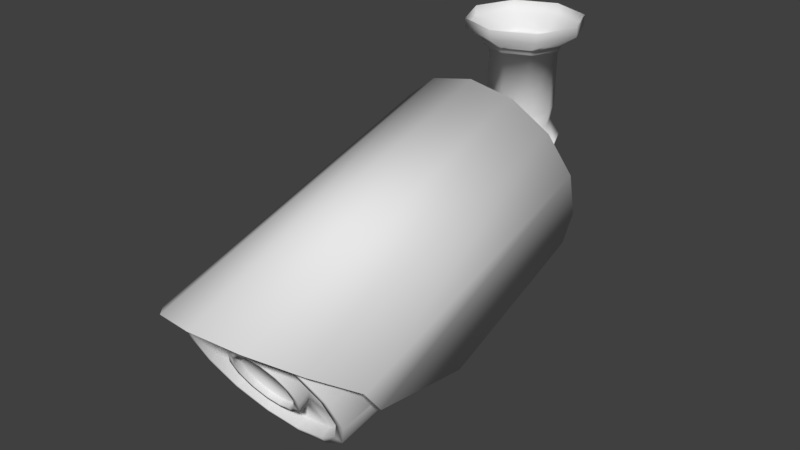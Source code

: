 # Source: camera01.blend  (saved by Blender 2.79.0; exported with 4.5.12 LTS)
import bpy
from mathutils import Matrix  # noqa: F401  (used for matrix-valued properties, if any)

bpy.ops.wm.read_factory_settings(use_empty=True)
scene = bpy.context.scene
scene.name = 'Scene'

# ---- collections
col_collection_1 = bpy.data.collections.new('Collection 1'); scene.collection.children.link(col_collection_1)

# ---- world
world_world = bpy.data.worlds.new('World'); scene.world = world_world
world_world.color = (0.05088, 0.05088, 0.05088)
world_world.use_sun_shadow = False
world_world.sun_shadow_jitter_overblur = 0.0
world_world.cycles.sampling_method = 'MANUAL'

# ---- meshes
me_cylinder_002 = bpy.data.meshes.new('Cylinder.002')
me_cylinder_002.from_pydata([(0.006068, 0.5641, -0.3222), (0.2408, 0.5641, -0.225), (0.338, 0.5641, 0.009724), (0.2407, 0.5641, 0.2444), (0.006068, 0.5641, 0.3416), (-0.2285, 0.5641, 0.2444), (-0.3259, 0.5641, 0.009724), (-0.2286, 0.5641, -0.225), (0.277, 0.5641, -0.2612), (0.006068, 0.5641, -0.3735), (0.3892, 0.5641, 0.009693), (0.277, 0.5641, 0.2806), (0.006068, 0.5641, 0.3928), (-0.2649, 0.5641, 0.2806), (-0.3771, 0.5641, 0.009693), (-0.2649, 0.5641, -0.2612), (0.277, 0.61, -0.2612), (0.006068, 0.61, -0.3735), (0.3892, 0.61, 0.009693), (0.277, 0.61, 0.2806), (0.006068, 0.61, 0.3928), (-0.2649, 0.61, 0.2806), (-0.3771, 0.61, 0.009693), (-0.2649, 0.61, -0.2612), (0.4063, 0.7324, -0.3905), (0.006068, 0.7324, -0.5563), (0.5721, 0.7324, 0.009693), (0.4063, 0.7324, 0.4099), (0.006068, 0.7324, 0.5757), (-0.3942, 0.7324, 0.4099), (-0.56, 0.7324, 0.009693), (-0.3942, 0.7324, -0.3905), (0.4063, 0.8242, -0.3905), (0.006068, 0.8242, -0.5563), (0.5721, 0.8242, 0.009693), (0.4063, 0.8242, 0.4099), (0.006068, 0.8242, 0.5757), (-0.3942, 0.8242, 0.4099), (-0.56, 0.8242, 0.009693), (-0.3942, 0.8242, -0.3905), (0.006068, -0.04716, -0.3222), (0.2408, -0.04716, -0.225), (0.338, -0.04716, 0.009724), (0.2407, -0.04716, 0.2444), (0.006068, -0.04716, 0.3416), (-0.2285, -0.04716, 0.2444), (-0.3259, -0.04716, 0.009723), (-0.2286, -0.04716, -0.225), (0.006068, -0.213, -0.2873), (0.2161, -0.213, -0.2003), (0.3031, -0.213, 0.00972), (0.216, -0.213, 0.2197), (0.006068, -0.213, 0.3067), (-0.2039, -0.213, 0.2197), (-0.291, -0.213, 0.00972), (-0.2039, -0.213, -0.2003), (0.006068, -0.3661, -0.3893), (0.2882, -0.3661, -0.2724), (0.4051, -0.3661, 0.00973), (0.3509, -0.28, 0.1678), (0.006068, -0.2263, 0.3626), (-0.3388, -0.28, 0.1678), (-0.393, -0.3661, 0.009729), (-0.276, -0.3661, -0.2724), (0.006068, -0.6724, -0.2963), (0.2225, -0.6724, -0.2067), (0.3122, -0.6724, 0.009721), (-0.3, -0.6724, 0.009721), (-0.2103, -0.6724, -0.2067), (0.006068, -0.7896, -0.1321), (0.1064, -0.7896, -0.0906), (0.2197, -0.7285, -0.02372), (-0.1748, -0.7472, -0.03955), (-0.09423, -0.7896, -0.0906), (0.4051, -0.3661, 0.00973), (0.3509, -0.28, 0.1678), (0.006068, -0.2263, 0.3626), (-0.3388, -0.28, 0.1678), (-0.393, -0.3661, 0.009729), (0.3122, -0.6724, 0.009721), (-0.3, -0.6724, 0.009721), (0.006068, -0.7896, -0.1321), (0.1064, -0.7896, -0.0906), (0.2197, -0.7285, -0.02372), (-0.1748, -0.7472, -0.03955), (-0.09423, -0.7896, -0.0906), (-0.372, -0.3773, 0.01077), (-0.2846, -0.6653, 0.01076), (0.3784, -0.3773, 0.01077), (0.3274, -0.2963, 0.1594), (0.003199, -0.2458, 0.3426), (-0.321, -0.2963, 0.1594), (-0.372, -0.3773, 0.01077), (0.291, -0.6653, 0.01076), (-0.2846, -0.6653, 0.01076), (0.003199, -0.7755, -0.1226), (0.0975, -0.7755, -0.08357), (0.204, -0.7181, -0.02068), (-0.1668, -0.7357, -0.03557), (-0.09111, -0.7755, -0.08357)], [], [(2, 1, 8, 10), (9, 15, 23, 17), (5, 4, 12, 13), (0, 7, 15, 9), (1, 0, 9, 8), (3, 2, 10, 11), (6, 5, 13, 14), (4, 3, 11, 12), (7, 6, 14, 15), (21, 20, 28, 29), (14, 13, 21, 22), (12, 11, 19, 20), (10, 8, 16, 18), (15, 14, 22, 23), (13, 12, 20, 21), (11, 10, 18, 19), (8, 9, 17, 16), (31, 30, 38, 39), (19, 18, 26, 27), (16, 17, 25, 24), (17, 23, 31, 25), (22, 21, 29, 30), (20, 19, 27, 28), (18, 16, 24, 26), (23, 22, 30, 31), (29, 28, 36, 37), (27, 26, 34, 35), (24, 25, 33, 32), (25, 31, 39, 33), (30, 29, 37, 38), (28, 27, 35, 36), (26, 24, 32, 34), (1, 2, 42, 41), (6, 7, 47, 46), (4, 5, 45, 44), (2, 3, 43, 42), (0, 1, 41, 40), (7, 0, 40, 47), (5, 6, 46, 45), (3, 4, 44, 43), (46, 47, 55, 54), (44, 45, 53, 52), (42, 43, 51, 50), (40, 41, 49, 48), (47, 40, 48, 55), (45, 46, 54, 53), (43, 44, 52, 51), (41, 42, 50, 49), (49, 50, 58, 57), (54, 55, 63, 62), (52, 53, 61, 60), (50, 51, 59, 58), (48, 49, 57, 56), (55, 48, 56, 63), (53, 54, 62, 61), (51, 52, 60, 59), (63, 56, 64, 68), (57, 58, 66, 65), (62, 63, 68, 67), (56, 57, 65, 64), (64, 65, 70, 69), (68, 64, 69, 73), (65, 66, 71, 70), (67, 68, 73, 72), (72, 73, 85, 84), (66, 58, 74, 79), (60, 61, 77, 76), (73, 69, 81, 85), (69, 70, 82, 81), (61, 62, 78, 77), (71, 66, 79, 83), (58, 59, 75, 74), (70, 71, 83, 82), (67, 72, 84, 80), (59, 60, 76, 75), (80, 84, 98, 94), (74, 75, 89, 88), (84, 85, 99, 98), (79, 74, 88, 93), (75, 76, 90, 89), (85, 81, 95, 99), (62, 67, 87, 86), (81, 82, 96, 95), (76, 77, 91, 90), (83, 79, 93, 97), (82, 83, 97, 96), (77, 78, 92, 91)])
me_cylinder_002.polygons.foreach_set('use_smooth', [True] * 87)
me_cylinder_002.use_remesh_preserve_volume = False
me_cylinder_002.use_remesh_preserve_attributes = False
me_cylinder_002.use_mirror_vertex_groups = False
me_cylinder_002.update()
me_cylinder = bpy.data.meshes.new('Cylinder')
me_cylinder.from_pydata([(0.008422, 0.8894, 0.8796), (0.05463, -0.1265, 4.266), (0.4421, 0.7946, 0.8473), (0.4414, -0.1916, 4.167), (0.7894, 0.5278, 0.7682), (0.7578, -0.3804, 3.892), (0.9803, 0.1418, 0.658), (0.9355, -0.6602, 3.49), (0.9659, -0.2827, 0.5398), (0.9471, -0.8712, 3.341), (0.8134, -0.687, 0.4285), (0.7804, -1.215, 2.135), (0.434, -0.9356, 0.3653), (0.4273, -1.409, 2.033), (0.004037, -1.036, 0.3429), (0.02586, -1.471, 1.947), (-0.4255, -0.9368, 0.3767), (-0.3733, -1.41, 2.044), (-0.8037, -0.6893, 0.4498), (-0.7242, -1.217, 2.155), (-0.9544, -0.2854, 0.5653), (-0.8599, -0.8738, 3.365), (-0.9669, 0.1391, 0.6837), (-0.845, -0.6627, 3.513), (-0.7742, 0.5256, 0.7889), (-0.6575, -0.3824, 3.91), (-0.4256, 0.7933, 0.8588), (-0.3344, -0.1927, 4.177), (0.4881, -0.1482, 4.228), (0.05553, -0.07531, 4.339), (0.8324, -0.3535, 3.929), (1.021, -0.6502, 3.5), (1.033, -0.8836, 3.329), (0.8613, -1.241, 2.09), (0.4726, -1.453, 1.973), (0.02497, -1.521, 1.874), (-0.4201, -1.454, 1.984), (-0.8061, -1.243, 2.112), (-0.9459, -0.8863, 3.355), (-0.9307, -0.6529, 3.525), (-0.7311, -0.3557, 3.95), (-0.3796, -0.1494, 4.24), (0.4224, 0.1823, 2.824), (0.03635, 0.2471, 2.923), (0.7388, -0.005741, 2.549), (0.9142, -0.2845, 2.146), (0.8986, -0.594, 1.7), (0.7438, -0.887, 1.296), (0.3974, -1.062, 1.036), (0.01214, -1.132, 0.9452), (-0.3708, -1.064, 1.046), (-0.7107, -0.8891, 1.316), (-0.8556, -0.5965, 1.723), (-0.8603, -0.287, 2.17), (-0.675, -0.007731, 2.568), (-0.352, 0.1812, 2.834), (0.3569, -0.2761, 3.942), (0.05096, -0.2131, 3.979), (0.6097, -0.4595, 3.844), (0.7529, -0.732, 3.702), (0.7512, -1.037, 3.545), (0.6051, -1.31, 3.406), (0.3504, -1.494, 3.315), (0.0437, -1.558, 3.286), (-0.2623, -1.495, 3.323), (-0.515, -1.312, 3.421), (-0.6582, -1.039, 3.563), (-0.6566, -0.734, 3.721), (-0.5104, -0.4611, 3.859), (-0.2557, -0.277, 3.95), (0.3908, -0.216, 3.973), (0.05132, -0.1458, 4.013), (0.6695, -0.4188, 3.865), (0.8265, -0.7182, 3.708), (0.8218, -1.052, 3.536), (0.6647, -1.353, 3.384), (0.3816, -1.552, 3.284), (0.04334, -1.625, 3.252), (-0.2942, -1.553, 3.293), (-0.575, -1.355, 3.401), (-0.7289, -1.054, 3.557), (-0.73, -0.7204, 3.729), (-0.5698, -0.4205, 3.881), (-0.289, -0.2169, 3.982), (0.1904, -0.5379, 3.669), (0.0475, -0.5084, 3.686), (0.3153, -0.6285, 3.62), (0.3897, -0.7701, 3.546), (0.3888, -0.9316, 3.463), (0.3129, -1.073, 3.391), (0.187, -1.164, 3.346), (0.0438, -1.194, 3.333), (-0.09907, -1.165, 3.35), (-0.224, -1.074, 3.398), (-0.2984, -0.9326, 3.472), (-0.2975, -0.771, 3.556), (-0.2216, -0.6292, 3.627), (-0.09568, -0.5383, 3.673), (0.3553, -0.2417, 3.819), (0.04928, -0.1787, 3.856), (0.608, -0.4251, 3.721), (0.7512, -0.6976, 3.579), (0.7496, -1.003, 3.421), (0.6034, -1.276, 3.283), (0.3487, -1.46, 3.192), (0.04202, -1.524, 3.163), (-0.264, -1.461, 3.2), (-0.5167, -1.278, 3.298), (-0.6599, -1.005, 3.44), (-0.6583, -0.6996, 3.597), (-0.5121, -0.4267, 3.736), (-0.2574, -0.2426, 3.827), (0.167, -0.6436, 3.764), (0.04888, -0.6193, 3.779), (0.2726, -0.7202, 3.723), (0.3366, -0.842, 3.66), (0.3358, -0.9818, 3.588), (0.2705, -1.104, 3.526), (0.1642, -1.181, 3.488), (0.04572, -1.205, 3.477), (-0.07245, -1.181, 3.491), (-0.178, -1.104, 3.532), (-0.242, -0.9826, 3.596), (-0.2412, -0.8428, 3.668), (-0.1759, -0.7208, 3.729), (-0.06955, -0.644, 3.768), (0.192, -0.5988, 3.787), (0.04915, -0.5694, 3.804), (0.3169, -0.6894, 3.739), (0.3913, -0.831, 3.665), (0.3904, -0.9926, 3.582), (0.3145, -1.134, 3.51), (0.1886, -1.225, 3.465), (0.04545, -1.255, 3.451), (-0.09742, -1.226, 3.468), (-0.2223, -1.135, 3.517), (-0.2967, -0.9935, 3.591), (-0.2958, -0.832, 3.674), (-0.2199, -0.6902, 3.746), (-0.09403, -0.5992, 3.791), (0.1663, -0.6279, 3.708), (0.04811, -0.6035, 3.722), (0.2718, -0.7045, 3.667), (0.3358, -0.8262, 3.604), (0.335, -0.966, 3.532), (0.2697, -1.088, 3.47), (0.1634, -1.165, 3.432), (0.04495, -1.19, 3.421), (-0.07322, -1.165, 3.435), (-0.1788, -1.089, 3.476), (-0.2427, -0.9669, 3.539), (-0.242, -0.8271, 3.611), (-0.1767, -0.7051, 3.673), (-0.07032, -0.6282, 3.711), (-3.686e-08, 0.1562, -0.2982), (-4.663e-08, 0.2618, -0.1092), (0.2347, 0.1562, -0.201), (0.101, 0.2618, -0.06734), (0.3317, 0.1562, 0.03356), (0.1429, 0.2618, 0.03368), (0.232, 0.1555, 0.2695), (0.101, 0.2618, 0.1347), (-5.242e-08, 0.158, 0.3654), (-5.912e-08, 0.2618, 0.1765), (-0.232, 0.1555, 0.2695), (-0.101, 0.2618, 0.1347), (-0.3317, 0.1562, 0.03356), (-0.1429, 0.2618, 0.03368), (-0.2347, 0.1562, -0.201), (-0.101, 0.2618, -0.06734), (-4.802e-08, -0.2902, -0.1116), (0.1027, -0.2902, -0.06906), (0.1453, -0.2902, 0.03366), (0.1027, -0.2902, 0.1363), (-6.075e-08, -0.2903, 0.179), (-0.1027, -0.2902, 0.1363), (-0.1453, -0.2902, 0.03366), (-0.1027, -0.2902, -0.06906), (-3.894e-08, -0.1783, -0.2562), (-0.205, -0.1783, -0.1713), (0.205, -0.1783, -0.1713), (0.208, -0.175, 0.2394), (0.29, -0.1784, 0.03374), (-0.29, -0.1784, 0.03374), (-0.2081, -0.175, 0.2393), (-1.133e-07, -0.1866, 0.319), (0.3289, 0.1791, 0.5781), (-2.179e-08, 0.1765, 0.5802), (-0.3285, 0.179, 0.5787), (-0.2797, -0.2571, 0.412), (0.2792, -0.2574, 0.4125), (-7.01e-07, -0.2466, 0.4169), (0.4402, 0.1444, 0.6664), (-0.4272, 0.1411, 0.6769), (-0.4281, -0.2895, 0.557), (0.44, -0.288, 0.5452), (0.005715, -0.287, 0.5516), (0.006728, 0.1426, 0.6714)], [], [(0, 29, 28, 2), (2, 28, 30, 4), (4, 30, 31, 6), (6, 31, 32, 8), (8, 32, 33, 10), (10, 33, 34, 12), (12, 34, 35, 14), (14, 35, 36, 16), (16, 36, 37, 18), (18, 37, 38, 20), (20, 38, 39, 22), (22, 39, 40, 24), (21, 19, 51, 52), (24, 40, 41, 26), (26, 41, 29, 0), (0, 197, 193, 26), (1, 3, 28, 29), (3, 5, 30, 28), (5, 7, 31, 30), (7, 9, 32, 31), (9, 11, 33, 32), (11, 13, 34, 33), (13, 15, 35, 34), (15, 17, 36, 35), (17, 19, 37, 36), (19, 21, 38, 37), (21, 23, 39, 38), (23, 25, 40, 39), (25, 27, 41, 40), (27, 1, 29, 41), (46, 45, 73, 74), (7, 5, 44, 45), (23, 21, 52, 53), (9, 7, 45, 46), (25, 23, 53, 54), (11, 9, 46, 47), (27, 25, 54, 55), (13, 11, 47, 48), (1, 27, 55, 43), (15, 13, 48, 49), (17, 15, 49, 50), (3, 1, 43, 42), (19, 17, 50, 51), (5, 3, 42, 44), (64, 63, 105, 106), (54, 53, 81, 82), (47, 46, 74, 75), (55, 54, 82, 83), (48, 47, 75, 76), (43, 55, 83, 71), (49, 48, 76, 77), (50, 49, 77, 78), (42, 43, 71, 70), (51, 50, 78, 79), (44, 42, 70, 72), (52, 51, 79, 80), (45, 44, 72, 73), (53, 52, 80, 81), (57, 56, 70, 71), (56, 58, 72, 70), (58, 59, 73, 72), (59, 60, 74, 73), (60, 61, 75, 74), (61, 62, 76, 75), (62, 63, 77, 76), (63, 64, 78, 77), (64, 65, 79, 78), (65, 66, 80, 79), (66, 67, 81, 80), (67, 68, 82, 81), (68, 69, 83, 82), (69, 57, 71, 83), (87, 86, 128, 129), (56, 57, 99, 98), (65, 64, 106, 107), (58, 56, 98, 100), (66, 65, 107, 108), (59, 58, 100, 101), (67, 66, 108, 109), (60, 59, 101, 102), (68, 67, 109, 110), (61, 60, 102, 103), (69, 68, 110, 111), (62, 61, 103, 104), (57, 69, 111, 99), (63, 62, 104, 105), (85, 84, 98, 99), (84, 86, 100, 98), (86, 87, 101, 100), (87, 88, 102, 101), (88, 89, 103, 102), (89, 90, 104, 103), (90, 91, 105, 104), (91, 92, 106, 105), (92, 93, 107, 106), (93, 94, 108, 107), (94, 95, 109, 108), (95, 96, 110, 109), (96, 97, 111, 110), (97, 85, 99, 111), (113, 125, 153, 141), (95, 94, 136, 137), (88, 87, 129, 130), (96, 95, 137, 138), (89, 88, 130, 131), (97, 96, 138, 139), (90, 89, 131, 132), (85, 97, 139, 127), (91, 90, 132, 133), (92, 91, 133, 134), (84, 85, 127, 126), (93, 92, 134, 135), (86, 84, 126, 128), (94, 93, 135, 136), (113, 112, 126, 127), (112, 114, 128, 126), (114, 115, 129, 128), (115, 116, 130, 129), (116, 117, 131, 130), (117, 118, 132, 131), (118, 119, 133, 132), (119, 120, 134, 133), (120, 121, 135, 134), (121, 122, 136, 135), (122, 123, 137, 136), (123, 124, 138, 137), (124, 125, 139, 138), (125, 113, 127, 139), (140, 141, 153, 152, 151, 150, 149, 148, 147, 146, 145, 144, 143, 142), (119, 118, 146, 147), (120, 119, 147, 148), (112, 113, 141, 140), (121, 120, 148, 149), (114, 112, 140, 142), (122, 121, 149, 150), (115, 114, 142, 143), (123, 122, 150, 151), (116, 115, 143, 144), (124, 123, 151, 152), (117, 116, 144, 145), (125, 124, 152, 153), (118, 117, 145, 146), (154, 155, 157, 156), (156, 157, 159, 158), (158, 159, 161, 160), (160, 161, 163, 162), (162, 163, 165, 164), (164, 165, 167, 166), (166, 167, 169, 168), (168, 169, 155, 154), (179, 178, 170, 177), (170, 171, 172, 173, 174, 175, 176, 177), (178, 180, 171, 170), (182, 181, 173, 172), (184, 183, 176, 175), (181, 185, 174, 173), (183, 179, 177, 176), (180, 182, 172, 171), (185, 184, 175, 174), (181, 160, 186, 190), (156, 158, 182, 180), (166, 168, 179, 183), (160, 162, 187, 186), (164, 166, 183, 184), (158, 160, 181, 182), (154, 156, 180, 178), (168, 154, 178, 179), (26, 193, 22, 24), (184, 185, 191, 189), (162, 164, 188, 187), (185, 181, 190, 191), (164, 184, 189, 188), (12, 195, 8, 10), (6, 192, 2, 4), (22, 193, 194, 20), (194, 196, 14, 16), (8, 195, 192, 6), (20, 194, 16, 18), (197, 0, 2, 192), (14, 196, 195, 12), (188, 193, 197, 187), (189, 194, 193, 188), (191, 196, 194, 189), (187, 197, 192, 186), (186, 192, 195, 190), (190, 195, 196, 191), (157, 155, 169, 167, 165, 163, 161, 159)])
me_cylinder.polygons.foreach_set('use_smooth', [True] * 187)
_uv = me_cylinder.uv_layers.new(name='UVMap')
_uv.uv.foreach_set('vector', [0.2662, 0.0, 0.2662, 0.4679, 0.2138, 0.4574, 0.2138, 0.0001676, 0.2138, 0.001284, 0.2138, 0.4584, 0.1724, 0.4278, 0.1724, 0.0003853, 0.1724, 0.0003853, 0.1724, 0.4278, 0.1181, 0.3842, 0.1181, 0.0, 0.1181, 0.0, 0.1181, 0.3842, 0.08343, 0.3711, 0.06226, 0.0002107, 0.06226, 0.0002107, 0.08343, 0.3711, 0.0, 0.2286, 0.01154, 0.0007263, 0.5822, 0.6858, 0.584, 0.9139, 0.5294, 0.9064, 0.5282, 0.6865, 0.5282, 0.6865, 0.5294, 0.9064, 0.4708, 0.8959, 0.4715, 0.6867, 0.4715, 0.6867, 0.4708, 0.8959, 0.4169, 0.9064, 0.4199, 0.6865, 0.4199, 0.6865, 0.4169, 0.9064, 0.3738, 0.9139, 0.3784, 0.6858, 0.3843, 0.427, 0.3738, 0.199, 0.4628, 0.0557, 0.4406, 0.4268, 0.4406, 0.4268, 0.4628, 0.0557, 0.4968, 0.04263, 0.4968, 0.4269, 0.4968, 0.4269, 0.4968, 0.04263, 0.5435, 0.0, 0.5435, 0.4274, 0.8547, 0.08368, 0.8547, 0.2483, 0.7843, 0.3415, 0.7613, 0.2786, 0.3738, 0.0002058, 0.3738, 0.4277, 0.3233, 0.4573, 0.3233, 1.824e-05, 0.3233, 1.824e-05, 0.3233, 0.4573, 0.2662, 0.4679, 0.2662, 0.0, 0.3745, 0.527, 0.4711, 0.5507, 0.4581, 0.6056, 0.3738, 0.585, 0.7885, 0.7703, 0.8021, 0.8208, 0.7931, 0.8268, 0.7779, 0.7703, 0.8021, 0.8208, 0.8414, 0.8625, 0.8358, 0.8721, 0.7931, 0.8268, 0.8414, 0.8625, 0.8994, 0.8862, 0.8976, 0.8974, 0.8358, 0.8721, 0.8994, 0.8862, 0.9326, 0.888, 0.9346, 0.8992, 0.8976, 0.8974, 0.3616, 0.7549, 0.3618, 0.6122, 0.3719, 0.6103, 0.3719, 0.7567, 0.9864, 0.652, 0.9582, 0.6978, 0.9493, 0.6918, 0.9806, 0.6414, 0.9582, 0.6978, 0.9452, 0.75, 0.9346, 0.75, 0.9493, 0.6918, 0.9452, 0.75, 0.9582, 0.8021, 0.9493, 0.8081, 0.9346, 0.75, 0.9582, 0.8021, 0.9864, 0.848, 0.9806, 0.8586, 0.9493, 0.8081, 0.3607, 0.606, 0.3607, 0.4679, 0.3719, 0.4685, 0.3719, 0.6103, 0.9326, 0.6526, 0.8994, 0.6543, 0.8976, 0.6431, 0.9346, 0.6414, 0.8994, 0.6543, 0.8414, 0.6781, 0.8358, 0.6684, 0.8976, 0.6431, 0.8414, 0.6781, 0.8021, 0.7197, 0.7931, 0.7138, 0.8358, 0.6684, 0.8021, 0.7197, 0.7885, 0.7703, 0.7779, 0.7703, 0.7931, 0.7138, 0.1351, 0.738, 0.08481, 0.69, 0.09492, 0.479, 0.141, 0.4915, 0.6343, 0.542, 0.6353, 0.4758, 0.775, 0.5892, 0.7742, 0.6554, 0.8345, 0.05771, 0.8547, 0.08368, 0.7613, 0.2786, 0.7396, 0.2117, 0.6235, 0.5737, 0.6343, 0.542, 0.7742, 0.6554, 0.7759, 0.7253, 0.8173, 0.0, 0.8345, 0.05771, 0.7396, 0.2117, 0.7224, 0.154, 0.6805, 0.7238, 0.6235, 0.5737, 0.7759, 0.7253, 0.7779, 0.7872, 0.3116, 0.7877, 0.3581, 0.8146, 0.3581, 0.9962, 0.3117, 0.9692, 0.7683, 0.9295, 0.7746, 0.9798, 0.6594, 0.9786, 0.6329, 0.9289, 0.2606, 0.7782, 0.3116, 0.7877, 0.3117, 0.9692, 0.2607, 0.9598, 0.7592, 0.8763, 0.7683, 0.9295, 0.6329, 0.9289, 0.6235, 0.8775, 0.7683, 0.8271, 0.7592, 0.8763, 0.6235, 0.8775, 0.6329, 0.8305, 0.2138, 0.7874, 0.2606, 0.7782, 0.2607, 0.9598, 0.214, 0.969, 0.7746, 0.7872, 0.7683, 0.8271, 0.6329, 0.8305, 0.6594, 0.7925, 0.6353, 0.4758, 0.6382, 0.4274, 0.7779, 0.5409, 0.775, 0.5892, 0.1997, 0.6175, 0.1963, 0.6549, 0.1799, 0.6541, 0.1833, 0.6167, 0.5435, 0.1635, 0.5853, 0.1212, 0.5984, 0.3316, 0.5604, 0.3421, 0.1798, 0.7809, 0.1351, 0.738, 0.141, 0.4915, 0.1798, 0.5021, 0.9024, 0.1577, 0.8547, 0.1825, 0.8735, 0.003785, 0.9143, 0.0, 0.3106, 0.4754, 0.3607, 0.5002, 0.3607, 0.7782, 0.3196, 0.7742, 0.9538, 0.1508, 0.9024, 0.1577, 0.9143, 0.0, 0.9591, 0.0001925, 0.2596, 0.4679, 0.3106, 0.4754, 0.3196, 0.7742, 0.275, 0.7739, 0.2138, 0.479, 0.2596, 0.4679, 0.275, 0.7739, 0.2345, 0.7773, 1.0, 0.1625, 0.9538, 0.1508, 0.9591, 0.0001925, 1.0, 0.004219, 0.6864, 0.02972, 0.7224, 0.0, 0.7224, 0.2995, 0.6891, 0.3078, 0.03624, 0.6462, 0.0, 0.6158, 0.01786, 0.4584, 0.05076, 0.4671, 0.636, 0.07336, 0.6864, 0.02972, 0.6891, 0.3078, 0.6445, 0.3193, 0.08481, 0.69, 0.03624, 0.6462, 0.05076, 0.4671, 0.09492, 0.479, 0.5853, 0.1212, 0.636, 0.07336, 0.6445, 0.3193, 0.5984, 0.3316, 0.838, 0.4456, 0.8061, 0.4707, 0.7986, 0.4646, 0.834, 0.4367, 0.8061, 0.4707, 0.7877, 0.5089, 0.7783, 0.5068, 0.7986, 0.4646, 0.7877, 0.5089, 0.7873, 0.5529, 0.7779, 0.5551, 0.7783, 0.5068, 0.7873, 0.5529, 0.8057, 0.5933, 0.7983, 0.5991, 0.7779, 0.5551, 0.8057, 0.5933, 0.839, 0.6215, 0.8346, 0.6304, 0.7983, 0.5991, 0.839, 0.6215, 0.8796, 0.6319, 0.8795, 0.6414, 0.8346, 0.6304, 0.8796, 0.6319, 0.9192, 0.6236, 0.9232, 0.6324, 0.8795, 0.6414, 0.9192, 0.6236, 0.951, 0.5984, 0.9582, 0.6044, 0.9232, 0.6324, 0.951, 0.5984, 0.9695, 0.5603, 0.979, 0.5626, 0.9582, 0.6044, 0.9695, 0.5603, 0.9699, 0.5162, 0.979, 0.5143, 0.979, 0.5626, 0.9699, 0.5162, 0.9515, 0.4758, 0.9592, 0.47, 0.979, 0.5143, 0.9515, 0.4758, 0.9182, 0.4476, 0.9227, 0.439, 0.9592, 0.47, 0.9182, 0.4476, 0.8775, 0.4372, 0.8778, 0.4274, 0.9227, 0.439, 0.8775, 0.4372, 0.838, 0.4456, 0.834, 0.4367, 0.8778, 0.4274, 0.6917, 0.3847, 0.6917, 0.4066, 0.6746, 0.4066, 0.6746, 0.3847, 0.5873, 0.8025, 0.584, 0.7651, 0.6005, 0.7644, 0.6037, 0.8017, 0.2127, 0.5819, 0.2129, 0.6131, 0.1968, 0.6165, 0.1966, 0.5853, 0.18, 0.4904, 0.1804, 0.4584, 0.1965, 0.4618, 0.1961, 0.4937, 0.2127, 0.5397, 0.2127, 0.5819, 0.1966, 0.5853, 0.1965, 0.5431, 0.1798, 0.5329, 0.18, 0.4904, 0.1961, 0.4937, 0.1959, 0.5362, 0.2127, 0.4954, 0.2127, 0.5397, 0.1965, 0.5431, 0.1966, 0.4988, 0.18, 0.577, 0.1798, 0.5329, 0.1959, 0.5362, 0.1961, 0.5803, 0.2129, 0.4584, 0.2127, 0.4954, 0.1966, 0.4988, 0.1968, 0.4618, 0.1804, 0.6134, 0.18, 0.577, 0.1961, 0.5803, 0.1965, 0.6167, 0.584, 0.7242, 0.5873, 0.6865, 0.6037, 0.6858, 0.6004, 0.7234, 0.1962, 0.6958, 0.1997, 0.7334, 0.1833, 0.7326, 0.1798, 0.6951, 0.584, 0.7651, 0.584, 0.7242, 0.6004, 0.7234, 0.6005, 0.7644, 0.1963, 0.6549, 0.1962, 0.6958, 0.1798, 0.6951, 0.1799, 0.6541, 0.09048, 0.8289, 0.07212, 0.8333, 0.05115, 0.7901, 0.09048, 0.7809, 0.07212, 0.8333, 0.05602, 0.8465, 0.01857, 0.8169, 0.05115, 0.7901, 0.05602, 0.8465, 0.04637, 0.8672, 0.0, 0.8567, 0.01857, 0.8169, 0.04637, 0.8672, 0.04637, 0.8907, 1.53e-08, 0.9012, 0.0, 0.8567, 0.04637, 0.8907, 0.05602, 0.9114, 0.01857, 0.941, 1.53e-08, 0.9012, 0.05602, 0.9114, 0.07212, 0.9246, 0.05115, 0.9678, 0.01857, 0.941, 0.07212, 0.9246, 0.09048, 0.9289, 0.09048, 0.977, 0.05115, 0.9678, 0.09048, 0.9289, 0.1088, 0.9246, 0.1298, 0.9678, 0.09048, 0.977, 0.1088, 0.9246, 0.1249, 0.9114, 0.1624, 0.941, 0.1298, 0.9678, 0.1249, 0.9114, 0.1346, 0.8907, 0.181, 0.9012, 0.1624, 0.941, 0.1346, 0.8907, 0.1346, 0.8671, 0.181, 0.8567, 0.181, 0.9012, 0.1346, 0.8671, 0.1249, 0.8465, 0.1624, 0.8169, 0.181, 0.8567, 0.1249, 0.8465, 0.1088, 0.8333, 0.1298, 0.7901, 0.1624, 0.8169, 0.1088, 0.8333, 0.09048, 0.8289, 0.09048, 0.7809, 0.1298, 0.7901, 0.6127, 0.773, 0.6127, 0.7572, 0.6202, 0.7568, 0.6202, 0.7726, 0.6573, 0.4033, 0.6572, 0.3799, 0.6743, 0.3799, 0.6744, 0.4033, 0.6917, 0.3613, 0.6917, 0.3847, 0.6746, 0.3847, 0.6746, 0.3613, 0.6575, 0.4222, 0.6573, 0.4033, 0.6744, 0.4033, 0.6746, 0.4222, 0.6918, 0.3421, 0.6917, 0.3613, 0.6746, 0.3613, 0.6747, 0.3421, 0.6205, 0.7225, 0.6222, 0.7411, 0.6054, 0.7409, 0.6037, 0.7223, 0.1813, 0.7522, 0.1829, 0.7336, 0.1997, 0.7334, 0.1981, 0.752, 0.6206, 0.7034, 0.6205, 0.7225, 0.6037, 0.7223, 0.6038, 0.7032, 0.1814, 0.7713, 0.1813, 0.7522, 0.1981, 0.752, 0.1982, 0.7711, 0.1829, 0.7887, 0.1814, 0.7713, 0.1982, 0.7711, 0.1997, 0.7886, 0.6222, 0.6859, 0.6206, 0.7034, 0.6038, 0.7032, 0.6054, 0.6858, 0.6573, 0.3579, 0.6575, 0.3421, 0.6746, 0.3421, 0.6744, 0.3578, 0.6917, 0.4066, 0.6918, 0.4221, 0.6747, 0.4221, 0.6746, 0.4066, 0.6572, 0.3799, 0.6573, 0.3579, 0.6744, 0.3578, 0.6743, 0.3799, 0.8989, 0.3972, 0.914, 0.3936, 0.9172, 0.4001, 0.8989, 0.4044, 0.914, 0.3936, 0.9276, 0.3824, 0.9333, 0.3869, 0.9172, 0.4001, 0.9276, 0.3824, 0.9359, 0.3646, 0.943, 0.3662, 0.9333, 0.3869, 0.9359, 0.3646, 0.9359, 0.3443, 0.943, 0.3427, 0.943, 0.3662, 0.9359, 0.3443, 0.9276, 0.3265, 0.9333, 0.322, 0.943, 0.3427, 0.9276, 0.3265, 0.914, 0.3153, 0.9172, 0.3088, 0.9333, 0.322, 0.914, 0.3153, 0.8989, 0.3117, 0.8989, 0.3044, 0.9172, 0.3088, 0.8989, 0.3117, 0.8837, 0.3153, 0.8805, 0.3088, 0.8989, 0.3044, 0.8837, 0.3153, 0.8701, 0.3265, 0.8644, 0.322, 0.8805, 0.3088, 0.8701, 0.3265, 0.8618, 0.3443, 0.8547, 0.3427, 0.8644, 0.322, 0.8618, 0.3443, 0.8618, 0.3646, 0.8547, 0.3662, 0.8547, 0.3427, 0.8618, 0.3646, 0.8701, 0.3824, 0.8644, 0.3869, 0.8547, 0.3662, 0.8701, 0.3824, 0.8837, 0.3936, 0.8805, 0.4001, 0.8644, 0.3869, 0.8837, 0.3936, 0.8989, 0.3972, 0.8989, 0.4044, 0.8805, 0.4001, 0.7747, 0.4234, 0.7595, 0.4269, 0.7443, 0.4234, 0.7307, 0.4122, 0.7224, 0.3944, 0.7224, 0.374, 0.7307, 0.3562, 0.7443, 0.3451, 0.7595, 0.3415, 0.7747, 0.3451, 0.7883, 0.3562, 0.7966, 0.374, 0.7966, 0.3944, 0.7883, 0.4122, 0.6113, 0.7559, 0.6113, 0.7717, 0.6037, 0.7713, 0.6038, 0.7555, 0.6127, 0.7415, 0.6113, 0.7559, 0.6038, 0.7555, 0.6052, 0.7411, 0.614, 0.7874, 0.6127, 0.773, 0.6202, 0.7726, 0.6215, 0.7871, 0.2128, 0.7424, 0.2129, 0.7555, 0.2055, 0.757, 0.2054, 0.744, 0.2053, 0.6298, 0.2055, 0.6165, 0.2129, 0.618, 0.2127, 0.6313, 0.2128, 0.7236, 0.2128, 0.7424, 0.2054, 0.744, 0.2054, 0.7251, 0.2052, 0.6488, 0.2053, 0.6298, 0.2127, 0.6313, 0.2126, 0.6503, 0.2128, 0.7033, 0.2128, 0.7236, 0.2054, 0.7251, 0.2054, 0.7048, 0.2053, 0.669, 0.2052, 0.6488, 0.2126, 0.6503, 0.2127, 0.6705, 0.2129, 0.6868, 0.2128, 0.7033, 0.2054, 0.7048, 0.2055, 0.6883, 0.2055, 0.6853, 0.2053, 0.669, 0.2127, 0.6705, 0.2129, 0.6868, 0.6127, 0.7572, 0.614, 0.7415, 0.6215, 0.7411, 0.6202, 0.7568, 0.6113, 0.7717, 0.6127, 0.7874, 0.6052, 0.787, 0.6037, 0.7713, 0.6389, 0.3724, 0.6572, 0.3738, 0.6572, 0.3869, 0.6389, 0.403, 0.8847, 0.1951, 0.8985, 0.2078, 0.8927, 0.2205, 0.8713, 0.2246, 0.8713, 0.2246, 0.8927, 0.2205, 0.8975, 0.2331, 0.8827, 0.254, 0.8827, 0.254, 0.8975, 0.2331, 0.91, 0.2382, 0.9115, 0.2655, 0.9115, 0.2655, 0.91, 0.2382, 0.923, 0.2328, 0.9413, 0.2532, 0.9413, 0.2532, 0.923, 0.2328, 0.9287, 0.22, 0.955, 0.2235, 0.955, 0.2235, 0.9287, 0.22, 0.924, 0.2075, 0.9439, 0.1943, 0.9439, 0.1943, 0.924, 0.2075, 0.9114, 0.2024, 0.9148, 0.1825, 0.5929, 0.4106, 0.5656, 0.4106, 0.5754, 0.3907, 0.5891, 0.3907, 0.5754, 0.3907, 0.5651, 0.3806, 0.5643, 0.3664, 0.5735, 0.3564, 0.5872, 0.3564, 0.5974, 0.3664, 0.5982, 0.3806, 0.5891, 0.3907, 0.5656, 0.4106, 0.5451, 0.3906, 0.5651, 0.3806, 0.5754, 0.3907, 0.5435, 0.3622, 0.5613, 0.3421, 0.5735, 0.3564, 0.5643, 0.3664, 0.9508, 0.9183, 0.953, 0.9445, 0.936, 0.946, 0.9346, 0.9329, 0.6961, 0.3963, 0.6918, 0.3691, 0.7127, 0.3691, 0.7157, 0.3826, 0.953, 0.9445, 0.9524, 0.9717, 0.9357, 0.9596, 0.936, 0.946, 0.5451, 0.3906, 0.5435, 0.3622, 0.5643, 0.3664, 0.5651, 0.3806, 0.6918, 0.3691, 0.6961, 0.3421, 0.7157, 0.3558, 0.7127, 0.3691, 0.7898, 0.9563, 0.8315, 0.9604, 0.8323, 1.0, 0.7779, 0.9783, 0.8323, 0.8992, 0.8304, 0.9291, 0.7884, 0.929, 0.7902, 0.9029, 0.9962, 0.9428, 0.9955, 0.974, 0.9524, 0.9717, 0.953, 0.9445, 0.8827, 0.254, 0.9115, 0.2655, 0.91, 0.2918, 0.8684, 0.292, 0.993, 0.9128, 0.9962, 0.9428, 0.953, 0.9445, 0.9508, 0.9183, 0.8304, 0.9291, 0.8315, 0.9604, 0.7898, 0.9563, 0.7884, 0.929, 0.6389, 0.3724, 0.6389, 0.403, 0.5982, 0.3953, 0.5982, 0.3687, 0.6441, 0.3421, 0.6389, 0.3724, 0.5982, 0.3687, 0.6028, 0.3421, 0.3738, 0.585, 0.4581, 0.6056, 0.442, 0.674, 0.3979, 0.6375, 0.943, 0.3863, 0.9535, 0.3595, 0.9678, 0.3604, 0.9671, 0.3965, 0.9115, 0.2655, 0.9413, 0.2532, 0.9514, 0.291, 0.91, 0.2918, 0.9535, 0.3595, 0.9437, 0.333, 0.9681, 0.325, 0.9678, 0.3604, 0.993, 0.9128, 0.9508, 0.9183, 0.9408, 0.8957, 0.9962, 0.8719, 0.6235, 0.5304, 0.5399, 0.5093, 0.5552, 0.4426, 0.6029, 0.4746, 0.5007, 0.4274, 0.484, 0.4957, 0.3999, 0.4751, 0.445, 0.4395, 0.442, 0.674, 0.4581, 0.6056, 0.5138, 0.6193, 0.4973, 0.6858, 0.5138, 0.6193, 0.5266, 0.5643, 0.6235, 0.588, 0.5976, 0.6393, 0.5552, 0.4426, 0.5399, 0.5093, 0.484, 0.4957, 0.5007, 0.4274, 0.4973, 0.6858, 0.5138, 0.6193, 0.5976, 0.6393, 0.5542, 0.6794, 0.4711, 0.5507, 0.3745, 0.527, 0.3999, 0.4751, 0.484, 0.4957, 0.6235, 0.588, 0.5266, 0.5643, 0.5399, 0.5093, 0.6235, 0.5304, 0.9514, 0.291, 0.9642, 0.3044, 0.9095, 0.3044, 0.91, 0.2918, 0.9408, 0.8957, 0.9389, 0.876, 0.9929, 0.8586, 0.9962, 0.8719, 0.9678, 0.3604, 0.9859, 0.36, 0.9859, 0.4155, 0.9671, 0.3965, 0.91, 0.2918, 0.9095, 0.3044, 0.8547, 0.3044, 0.8684, 0.292, 0.4788, 0.5092, 0.484, 0.4957, 0.5399, 0.5093, 0.5349, 0.5294, 0.9681, 0.325, 0.9859, 0.3044, 0.9859, 0.36, 0.9678, 0.3604, 0.8985, 0.2078, 0.9114, 0.2024, 0.924, 0.2075, 0.9287, 0.22, 0.923, 0.2328, 0.91, 0.2382, 0.8975, 0.2331, 0.8927, 0.2205])
me_cylinder.use_remesh_preserve_volume = False
me_cylinder.use_remesh_preserve_attributes = False
me_cylinder.use_mirror_vertex_groups = False
me_cylinder.update()

# ---- objects
ob_cylinder_002 = bpy.data.objects.new('Cylinder.002', me_cylinder_002)
ob_cylinder = bpy.data.objects.new('Cylinder', me_cylinder)

# ---- transforms, parenting, visibility, modifiers, constraints
ob_cylinder_002.location = (-0.006068, 1.599, 0.397)
ob_cylinder_002.rotation_euler = (1.571, -0.0, 0.0)
ob_cylinder_002.lineart.crease_threshold = 0.0
ob_cylinder.location = (0.0, 1.623, -0.05345)
ob_cylinder.rotation_euler = (1.571, -0.0, 0.0)
ob_cylinder.lineart.crease_threshold = 0.0

# ---- collection membership
col_collection_1.objects.link(ob_cylinder_002)
col_collection_1.objects.link(ob_cylinder)

# ---- scene / render settings (as saved in the file)
scene.frame_start = 1; scene.frame_end = 250; scene.frame_set(1)
scene.render.engine = 'CYCLES'
scene.render.resolution_percentage = 50
scene.render.dither_intensity = 0.0
scene.cycles.use_denoising = False
scene.cycles.samples = 128
scene.cycles.sampling_pattern = 'TABULATED_SOBOL'
scene.cycles.use_adaptive_sampling = False
scene.cycles.use_light_tree = False
scene.cycles.blur_glossy = 0.0
scene.cycles.sample_clamp_indirect = 0.0
scene.view_settings.view_transform = 'Standard'
bpy.context.view_layer.update()

# ---- added for rendering (the .blend has no active camera and no usable light): camera, sun
cam_auto = bpy.data.cameras.new('AutoCamera')
cam_auto.lens = 50.0
cam_auto.sensor_width = 36.0
cam_auto.clip_end = 1000.0
ob_auto_camera = bpy.data.objects.new('AutoCamera', cam_auto)
scene.collection.objects.link(ob_auto_camera)
ob_auto_camera.location = (5.59502, -6.95517, 4.22119)
ob_auto_camera.rotation_euler = (1.09748, -7.21219e-08, 0.694738)
scene.camera = ob_auto_camera
light_auto_sun = bpy.data.lights.new('AutoSun', 'SUN')
light_auto_sun.energy = 3.0
light_auto_sun.angle = 0.0523599
ob_auto_sun = bpy.data.objects.new('AutoSun', light_auto_sun)
scene.collection.objects.link(ob_auto_sun)
ob_auto_sun.rotation_euler = (0.872665, 0.174533, 0.523599)
bpy.context.view_layer.update()
